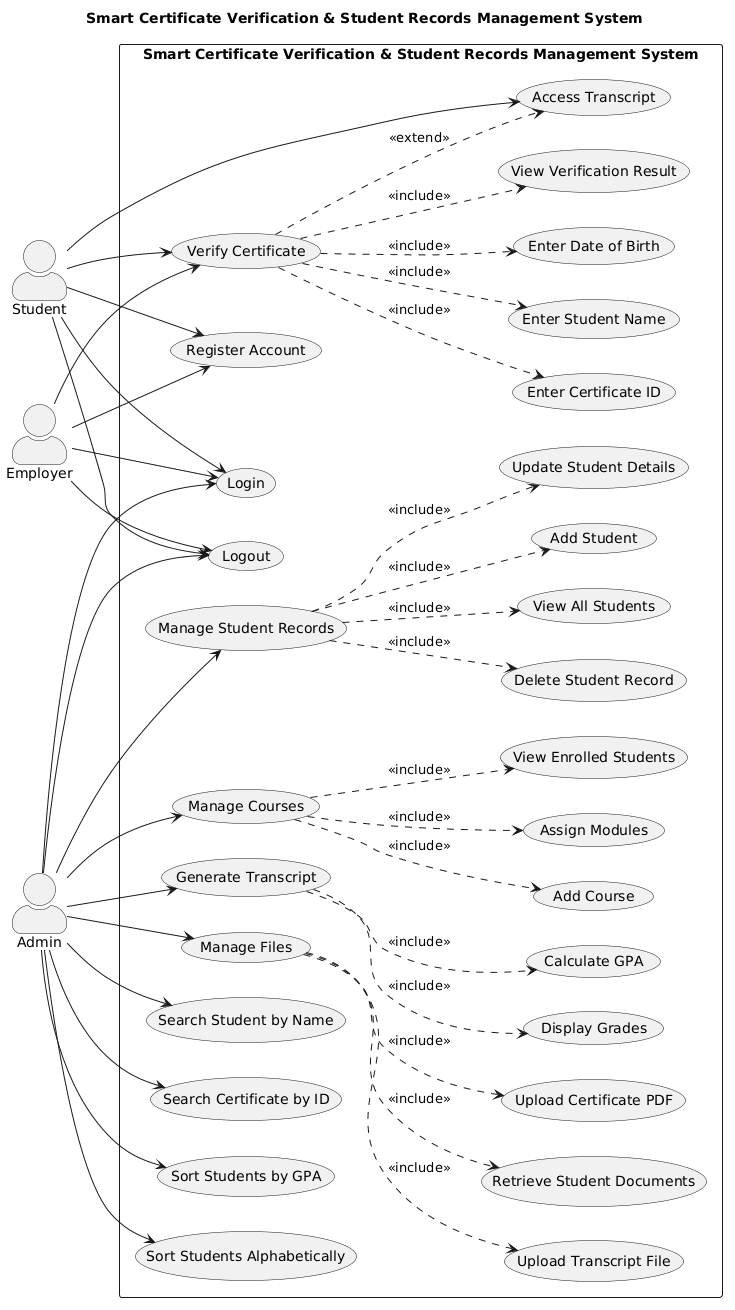

The diagram above was rendered by PlantUML. Its source (embedded in the PNG):
@startuml
title Smart Certificate Verification & Student Records Management System
left to right direction
skinparam actorStyle awesome
skinparam packageStyle rectangle

actor Student
actor Employer
actor Admin

rectangle "Smart Certificate Verification & Student Records Management System" {
  usecase "Register Account" as UC_Register
  usecase "Login" as UC_Login
  usecase "Logout" as UC_Logout

  usecase "Verify Certificate" as UC_Verify
  usecase "Enter Certificate ID" as UC_CertID
  usecase "Enter Student Name" as UC_StudentName
  usecase "Enter Date of Birth" as UC_DOB
  usecase "View Verification Result" as UC_Result
  usecase "Access Transcript" as UC_AccessTranscript

  usecase "Manage Student Records" as UC_ManageStudents
  usecase "Add Student" as UC_AddStudent
  usecase "Update Student Details" as UC_UpdateStudent
  usecase "Delete Student Record" as UC_DeleteStudent
  usecase "View All Students" as UC_ViewStudents

  usecase "Manage Courses" as UC_ManageCourses
  usecase "Add Course" as UC_AddCourse
  usecase "Assign Modules" as UC_AssignModules
  usecase "View Enrolled Students" as UC_ViewEnrolled

  usecase "Generate Transcript" as UC_GenerateTranscript
  usecase "Calculate GPA" as UC_CalculateGPA
  usecase "Display Grades" as UC_DisplayGrades

  usecase "Manage Files" as UC_ManageFiles
  usecase "Upload Certificate PDF" as UC_UploadCert
  usecase "Upload Transcript File" as UC_UploadTranscript
  usecase "Retrieve Student Documents" as UC_RetrieveDocs

  usecase "Search Student by Name" as UC_SearchStudent
  usecase "Search Certificate by ID" as UC_SearchCert
  usecase "Sort Students by GPA" as UC_SortGPA
  usecase "Sort Students Alphabetically" as UC_SortName
}

Student --> UC_Register
Student --> UC_Login
Student --> UC_Logout
Student --> UC_Verify
Student --> UC_AccessTranscript

Employer --> UC_Register
Employer --> UC_Login
Employer --> UC_Logout
Employer --> UC_Verify

Admin --> UC_Login
Admin --> UC_Logout
Admin --> UC_ManageStudents
Admin --> UC_ManageCourses
Admin --> UC_GenerateTranscript
Admin --> UC_ManageFiles
Admin --> UC_SearchStudent
Admin --> UC_SearchCert
Admin --> UC_SortGPA
Admin --> UC_SortName

UC_Verify ..> UC_CertID : <<include>>
UC_Verify ..> UC_StudentName : <<include>>
UC_Verify ..> UC_DOB : <<include>>
UC_Verify ..> UC_Result : <<include>>
UC_Verify ..> UC_AccessTranscript : <<extend>>

UC_ManageStudents ..> UC_AddStudent : <<include>>
UC_ManageStudents ..> UC_UpdateStudent : <<include>>
UC_ManageStudents ..> UC_DeleteStudent : <<include>>
UC_ManageStudents ..> UC_ViewStudents : <<include>>

UC_ManageCourses ..> UC_AddCourse : <<include>>
UC_ManageCourses ..> UC_AssignModules : <<include>>
UC_ManageCourses ..> UC_ViewEnrolled : <<include>>

UC_GenerateTranscript ..> UC_CalculateGPA : <<include>>
UC_GenerateTranscript ..> UC_DisplayGrades : <<include>>

UC_ManageFiles ..> UC_UploadCert : <<include>>
UC_ManageFiles ..> UC_UploadTranscript : <<include>>
UC_ManageFiles ..> UC_RetrieveDocs : <<include>>
@enduml